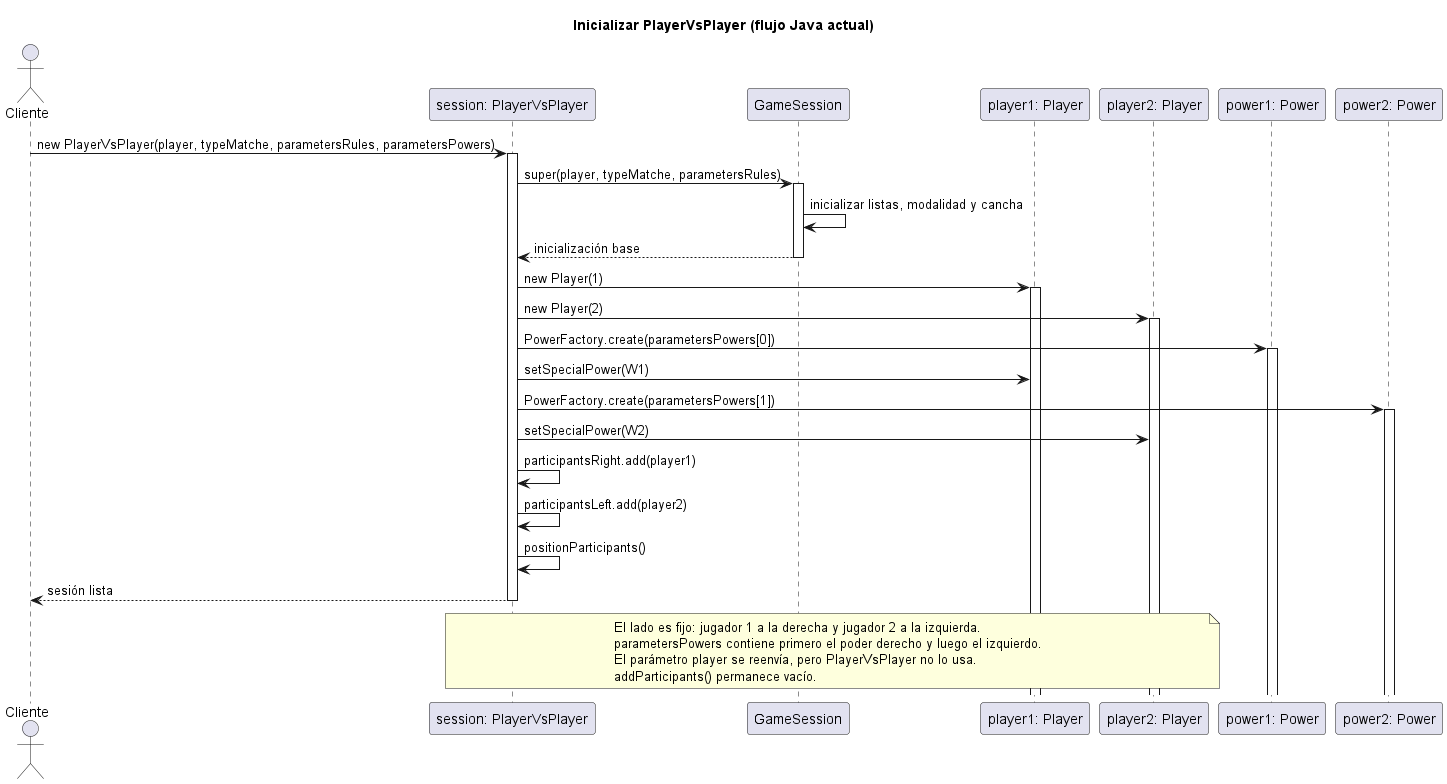

The diagram above was rendered by PlantUML. Its source (embedded in the PNG):
@startuml
title Inicializar PlayerVsPlayer (flujo Java actual)
actor Cliente
participant "session: PlayerVsPlayer" as S
participant "GameSession" as Base
participant "player1: Player" as P1
participant "player2: Player" as P2
participant "power1: Power" as W1
participant "power2: Power" as W2

Cliente -> S ++: new PlayerVsPlayer(player, typeMatche, parametersRules, parametersPowers)
S -> Base ++: super(player, typeMatche, parametersRules)
Base -> Base: inicializar listas, modalidad y cancha
Base --> S --: inicialización base
S -> P1 ++: new Player(1)
S -> P2 ++: new Player(2)
S -> W1 ++: PowerFactory.create(parametersPowers[0])
S -> P1: setSpecialPower(W1)
S -> W2 ++: PowerFactory.create(parametersPowers[1])
S -> P2: setSpecialPower(W2)
S -> S: participantsRight.add(player1)
S -> S: participantsLeft.add(player2)
S -> S: positionParticipants()
S --> Cliente --: sesión lista
note over S,P2
  El lado es fijo: jugador 1 a la derecha y jugador 2 a la izquierda.
  parametersPowers contiene primero el poder derecho y luego el izquierdo.
  El parámetro player se reenvía, pero PlayerVsPlayer no lo usa.
  addParticipants() permanece vacío.
end note
@enduml